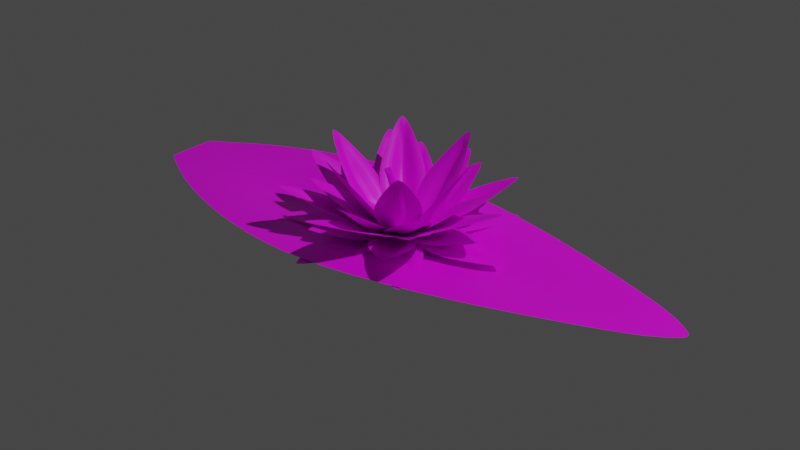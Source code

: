 # Source: lirio.blend  (saved by Blender 3.6.13; exported with 4.5.12 LTS)
import bpy
from mathutils import Matrix  # noqa: F401  (used for matrix-valued properties, if any)

bpy.ops.wm.read_factory_settings(use_empty=True)
scene = bpy.context.scene
scene.name = 'Scene'

# ---- collections
col_collection = bpy.data.collections.new('Collection'); scene.collection.children.link(col_collection)

# ---- images (referenced by path relative to the original .blend; pixels are not part of the script)
import os
ASSET_DIR = os.environ.get("B2B_ASSET_DIR", "")  # directory of the original .blend (textures are referenced by path, not embedded)
HERE = os.path.dirname(os.path.abspath(__file__))  # packed textures are extracted next to this script under _unpacked/

def load_image(name, relpath, width, height, colorspace="sRGB"):
    """Load a texture the original file referenced (path relative to the .blend, or extracted next to this script)."""
    p = next((c for c in (os.path.join(HERE, relpath), os.path.join(ASSET_DIR, relpath)) if relpath and os.path.exists(c)), "")
    if p:
        img = bpy.data.images.load(p, check_existing=True)
        img.name = name
    else:  # same state as the original file: an image datablock whose file is absent (Cycles renders it pink)
        img = bpy.data.images.new(name, width, height)
        img.source = "FILE"
        img.filepath = "//" + (relpath or name)
    img.colorspace_settings.name = colorspace
    return img
img_texturapetalosflorloto_png = load_image('TexturaPetalosFlorLoto.png', 'TexturaPetalosFlorLoto.png', 1024, 1024, 'sRGB')
img_texturapolen_png = load_image('TexturaPolen.png', 'TexturaPolen.png', 1024, 1024, 'sRGB')

# ---- materials (node trees are filled in below, after node groups)
mat_texturapetalos_001 = bpy.data.materials.new('TexturaPetalos.001')
mat_texturapetalos_001.use_transparent_shadow = False
mat_texturapolen = bpy.data.materials.new('TexturaPolen')
mat_texturapolen.use_transparent_shadow = False

# ---- node groups
ng_nodegroup = bpy.data.node_groups.new('NodeGroup', 'GeometryNodeTree')
_s = ng_nodegroup.interface.new_socket(name='Rotation', in_out='OUTPUT', socket_type='NodeSocketVector')
_s.subtype = 'EULER'
_s = ng_nodegroup.interface.new_socket(name='Geometry', in_out='OUTPUT', socket_type='NodeSocketGeometry')
ng_nodegroup.is_modifier = True
# nodes of 'NodeGroup' reference scene objects; filled in after objects exist
ng_geometry_nodes = bpy.data.node_groups.new('Geometry Nodes', 'GeometryNodeTree')
_s = ng_geometry_nodes.interface.new_socket(name='Geometry', in_out='OUTPUT', socket_type='NodeSocketGeometry')
_s = ng_geometry_nodes.interface.new_socket(name='Geometry', in_out='INPUT', socket_type='NodeSocketGeometry')
ng_geometry_nodes.is_modifier = True
_N = ng_geometry_nodes.nodes; _L = ng_geometry_nodes.links
n0 = _N.new('NodeGroupInput'); n0.name = 'Group Input'; n0.location = (-340, 0)
n1 = _N.new('GeometryNodeMeshCircle'); n1.name = 'Mesh Circle'; n1.location = (-59, 38)
n1.inputs[0].default_value = 7
n1.inputs[1].default_value = 0.1
n2 = _N.new('FunctionNodeRotateEuler'); n2.name = 'Rotate Euler'; n2.location = (137, -250)
n2.space = 'LOCAL'
n2.inputs[1].default_value = (-0.003491, 0.0, 0.0)
n3 = _N.new('FunctionNodeRandomValue'); n3.name = 'Random Value'; n3.location = (138, -488)
n3.data_type = 'FLOAT_VECTOR'
n3.inputs[0].default_value = (0.4, 0.28, 0.6)
n3.inputs[1].default_value = (0.4, 0.29, 0.9)
n4 = _N.new('GeometryNodeGroup'); n4.name = 'Group'; n4.location = (-163, -302)
n4.node_tree = ng_nodegroup
n5 = _N.new('GeometryNodeInstanceOnPoints'); n5.name = 'Instance on Points'; n5.location = (411, -35)
n5.hide = True
n6 = _N.new('NodeGroupOutput'); n6.name = 'Group Output'; n6.location = (1026, 395)
n7 = _N.new('FunctionNodeRotateEuler'); n7.name = 'Rotate Euler.001'; n7.location = (-48, 629)
n7.space = 'LOCAL'
n7.inputs[1].default_value = (0.0, -0.1745, 0.0)
n8 = _N.new('FunctionNodeRandomValue'); n8.name = 'Random Value.001'; n8.location = (-47, 391)
n8.data_type = 'FLOAT_VECTOR'
n8.inputs[0].default_value = (0.3, 0.28, 0.4)
n8.inputs[1].default_value = (0.3, 0.29, 0.9)
n9 = _N.new('GeometryNodeGroup'); n9.name = 'Group.001'; n9.location = (-348, 577)
n9.node_tree = ng_nodegroup
n10 = _N.new('GeometryNodeInstanceOnPoints'); n10.name = 'Instance on Points.001'; n10.location = (226, 844)
n10.hide = True
n11 = _N.new('GeometryNodeJoinGeometry'); n11.name = 'Join Geometry'; n11.location = (694, 636)
n12 = _N.new('GeometryNodeMeshCircle'); n12.name = 'Mesh Circle.001'; n12.location = (-244, 917)
n12.inputs[0].default_value = 6
n12.inputs[1].default_value = 0.1
n13 = _N.new('GeometryNodeMeshCircle'); n13.name = 'Mesh Circle.002'; n13.location = (-243, 1731)
n13.inputs[0].default_value = 8
n13.inputs[1].default_value = 0.1
n14 = _N.new('FunctionNodeRotateEuler'); n14.name = 'Rotate Euler.002'; n14.location = (-47, 1444)
n14.space = 'LOCAL'
n14.inputs[1].default_value = (0.0, -0.4503, 0.0)
n15 = _N.new('FunctionNodeRandomValue'); n15.name = 'Random Value.002'; n15.location = (-47, 1205)
n15.data_type = 'FLOAT_VECTOR'
n15.inputs[0].default_value = (0.5, 0.28, 0.4)
n15.inputs[1].default_value = (0.4, 0.29, 1.2)
n16 = _N.new('GeometryNodeGroup'); n16.name = 'Group.002'; n16.location = (-347, 1391)
n16.node_tree = ng_nodegroup
n17 = _N.new('GeometryNodeMeshCircle'); n17.name = 'Mesh Circle.003'; n17.location = (-148, 2583)
n17.inputs[0].default_value = 7
n17.inputs[1].default_value = 0.1
n18 = _N.new('FunctionNodeRotateEuler'); n18.name = 'Rotate Euler.003'; n18.location = (48, 2296)
n18.space = 'LOCAL'
n18.inputs[1].default_value = (0.0, -0.6161, 0.2723)
n19 = _N.new('FunctionNodeRandomValue'); n19.name = 'Random Value.003'; n19.location = (49, 2058)
n19.data_type = 'FLOAT_VECTOR'
n19.inputs[0].default_value = (0.3, 0.28, 0.4)
n19.inputs[1].default_value = (0.35, 0.29, 1.2)
n20 = _N.new('GeometryNodeGroup'); n20.name = 'Group.003'; n20.location = (-252, 2243)
n20.node_tree = ng_nodegroup
n21 = _N.new('GeometryNodeInstanceOnPoints'); n21.name = 'Instance on Points.003'; n21.location = (322, 2511)
n21.hide = True
n22 = _N.new('GeometryNodeMeshCircle'); n22.name = 'Mesh Circle.004'; n22.location = (-86, 3435)
n22.inputs[0].default_value = 6
n22.inputs[1].default_value = 0.1
n23 = _N.new('FunctionNodeRotateEuler'); n23.name = 'Rotate Euler.004'; n23.location = (110, 3147)
n23.space = 'LOCAL'
n23.inputs[1].default_value = (0.0, -0.932, 0.1745)
n24 = _N.new('GeometryNodeGroup'); n24.name = 'Group.004'; n24.location = (-190, 3094)
n24.node_tree = ng_nodegroup
n25 = _N.new('GeometryNodeInstanceOnPoints'); n25.name = 'Instance on Points.002'; n25.location = (227, 1659)
n25.hide = True
n26 = _N.new('GeometryNodeInstanceOnPoints'); n26.name = 'Instance on Points.004'; n26.location = (384, 3362)
n26.hide = True
n27 = _N.new('FunctionNodeRandomValue'); n27.name = 'Random Value.004'; n27.location = (110, 2909)
n27.data_type = 'FLOAT_VECTOR'
n27.inputs[0].default_value = (0.4, 0.28, 0.4)
n27.inputs[1].default_value = (0.4, 0.29, 2.2)
_L.new(n4.outputs[1], n5.inputs[2])
_L.new(n1.outputs[0], n5.inputs[0])
_L.new(n4.outputs[0], n2.inputs[0])
_L.new(n2.outputs[0], n5.inputs[5])
_L.new(n3.outputs[0], n5.inputs[6])
_L.new(n9.outputs[1], n10.inputs[2])
_L.new(n12.outputs[0], n10.inputs[0])
_L.new(n9.outputs[0], n7.inputs[0])
_L.new(n7.outputs[0], n10.inputs[5])
_L.new(n8.outputs[0], n10.inputs[6])
_L.new(n5.outputs[0], n11.inputs[0])
_L.new(n10.outputs[0], n11.inputs[0])
_L.new(n11.outputs[0], n6.inputs[0])
_L.new(n16.outputs[1], n25.inputs[2])
_L.new(n13.outputs[0], n25.inputs[0])
_L.new(n16.outputs[0], n14.inputs[0])
_L.new(n14.outputs[0], n25.inputs[5])
_L.new(n15.outputs[0], n25.inputs[6])
_L.new(n25.outputs[0], n11.inputs[0])
_L.new(n20.outputs[1], n21.inputs[2])
_L.new(n17.outputs[0], n21.inputs[0])
_L.new(n20.outputs[0], n18.inputs[0])
_L.new(n18.outputs[0], n21.inputs[5])
_L.new(n19.outputs[0], n21.inputs[6])
_L.new(n24.outputs[1], n26.inputs[2])
_L.new(n22.outputs[0], n26.inputs[0])
_L.new(n24.outputs[0], n23.inputs[0])
_L.new(n23.outputs[0], n26.inputs[5])
_L.new(n27.outputs[0], n26.inputs[6])
_L.new(n21.outputs[0], n11.inputs[0])
_L.new(n26.outputs[0], n11.inputs[0])
n6.is_active_output = True
ng_geometry_nodes_002 = bpy.data.node_groups.new('Geometry Nodes.002', 'GeometryNodeTree')
_s = ng_geometry_nodes_002.interface.new_socket(name='Geometry', in_out='OUTPUT', socket_type='NodeSocketGeometry')
_s = ng_geometry_nodes_002.interface.new_socket(name='Geometry', in_out='INPUT', socket_type='NodeSocketGeometry')
ng_geometry_nodes_002.is_modifier = True
# nodes of 'Geometry Nodes.002' reference scene objects; filled in after objects exist

# ---- material node trees
mat_texturapetalos_001.use_nodes = True; mat_texturapetalos_001.node_tree.nodes.clear()
_N = mat_texturapetalos_001.node_tree.nodes; _L = mat_texturapetalos_001.node_tree.links
n0 = _N.new('ShaderNodeBsdfPrincipled'); n0.name = 'Principled BSDF'; n0.location = (10, 300)
n0.distribution = 'GGX'
n0.subsurface_method = 'RANDOM_WALK_SKIN'
n0.inputs[3].default_value = 1.45
n0.inputs[27].default_value = (0.0, 0.0, 0.0, 1.0)
n0.inputs[28].default_value = 1.0
n1 = _N.new('ShaderNodeOutputMaterial'); n1.name = 'Material Output'; n1.location = (300, 300)
n2 = _N.new('ShaderNodeTexImage'); n2.name = 'Image Texture'; n2.location = (-280, 280)
n2.image = img_texturapetalosflorloto_png
_L.new(n0.outputs[0], n1.inputs[0])
_L.new(n2.outputs[0], n0.inputs[0])
n1.is_active_output = True
mat_texturapolen.use_nodes = True; mat_texturapolen.node_tree.nodes.clear()
_N = mat_texturapolen.node_tree.nodes; _L = mat_texturapolen.node_tree.links
n0 = _N.new('ShaderNodeBsdfPrincipled'); n0.name = 'Principled BSDF'; n0.location = (10, 300)
n0.distribution = 'GGX'
n0.subsurface_method = 'RANDOM_WALK_SKIN'
n0.inputs[3].default_value = 1.45
n0.inputs[27].default_value = (0.0, 0.0, 0.0, 1.0)
n0.inputs[28].default_value = 1.0
n1 = _N.new('ShaderNodeOutputMaterial'); n1.name = 'Material Output'; n1.location = (300, 300)
n2 = _N.new('ShaderNodeTexImage'); n2.name = 'Image Texture'; n2.location = (-280, 280)
n2.image = img_texturapolen_png
_L.new(n0.outputs[0], n1.inputs[0])
_L.new(n2.outputs[0], n0.inputs[0])
n1.is_active_output = True

# ---- world
world_world = bpy.data.worlds.new('World'); scene.world = world_world
world_world.use_nodes = True; world_world.node_tree.nodes.clear()
_N = world_world.node_tree.nodes; _L = world_world.node_tree.links
n0 = _N.new('ShaderNodeOutputWorld'); n0.name = 'World Output'; n0.location = (300, 300)
n1 = _N.new('ShaderNodeBackground'); n1.name = 'Background'; n1.location = (10, 300)
n1.inputs[0].default_value = (0.05088, 0.05088, 0.05088, 1.0)
_L.new(n1.outputs[0], n0.inputs[0])
n0.is_active_output = True
world_world.color = (0.05088, 0.05088, 0.05088)
world_world.use_sun_shadow = False
world_world.sun_shadow_jitter_overblur = 0.0

# ---- lights
light_light = bpy.data.lights.new('Light', 'POINT')
light_light.transmission_factor = 0.0
light_light.energy = 1000.0
light_light.shadow_soft_size = 0.1
light_light.shadow_maximum_resolution = 0.006
light_light.use_absolute_resolution = True

# ---- meshes
me_plane_001 = bpy.data.meshes.new('Plane.001')
me_plane_001.from_pydata([(0.0, -0.1509, -0.002863), (2.0, -0.01424, 0.0), (0.0, 0.1509, -0.002863), (2.0, 0.01433, 0.0), (0.0, 0.1499, -0.002861), (0.0, 4.437e-06, -0.001255), (0.0, -0.1499, -0.002861), (2.0, -0.01422, 0.0), (2.0, 4.42e-05, 0.0), (2.0, 0.01431, 0.0), (0.05598, -0.2089, -0.005205), (0.1753, -0.3272, -0.001214), (0.3923, -0.4877, 0.0), (0.7477, -0.622, 0.0), (1.069, -0.5792, 0.0), (1.419, -0.4336, 0.0), (1.728, -0.2534, 0.0), (1.914, -0.1304, 0.0), (1.984, -0.04261, 0.0), (1.996, -0.02027, 0.0), (1.996, 0.02036, 0.0), (1.984, 0.04268, 0.0), (1.914, 0.1304, 0.0), (1.728, 0.2534, 0.0), (1.419, 0.4336, 0.0), (1.069, 0.5792, 0.0), (0.7477, 0.622, 0.0), (0.3923, 0.4877, 0.0), (0.1753, 0.3272, -0.001214), (0.05598, 0.2089, -0.005205), (1.994, -0.01715, 0.0), (1.978, -0.0295, 0.0), (1.898, -0.07635, 0.0), (1.71, -0.1365, -0.005311), (1.405, -0.2221, -7.161e-05), (1.04, -0.2985, 0.0), (0.7488, -0.3227, 0.0), (0.4415, -0.2746, 0.0), (0.2251, -0.21, -0.003542), (0.09019, -0.1683, -0.006972), (1.986, 4.295e-05, 0.0), (1.948, 3.598e-05, 0.0), (1.808, 2.454e-05, 0.0), (1.597, -0.01088, -0.02305), (1.287, 8.019e-06, -0.0442), (0.971, 4.437e-06, -0.06549), (0.7331, 4.437e-06, -0.06041), (0.5294, 4.437e-06, -0.06649), (0.3225, 4.437e-06, -0.01256), (0.1485, 4.437e-06, -0.006049), (1.994, 0.01724, 0.0), (1.978, 0.02958, 0.0), (1.898, 0.0764, 0.0), (1.71, 0.1329, -0.004522), (1.405, 0.2221, -7.131e-05), (1.04, 0.2985, 0.0), (0.7488, 0.3227, 0.0), (0.4415, 0.2746, 0.0), (0.2251, 0.21, -0.003542), (0.09019, 0.1683, -0.006972)], [], [(50, 9, 3, 20), (19, 1, 7, 30), (30, 7, 8, 40), (40, 8, 9, 50), (5, 49, 59, 4), (49, 48, 58, 59), (48, 47, 57, 58), (47, 46, 56, 57), (46, 45, 55, 56), (45, 44, 54, 55), (44, 43, 53, 54), (43, 42, 52, 53), (42, 41, 51, 52), (41, 40, 50, 51), (6, 39, 49, 5), (39, 38, 48, 49), (38, 37, 47, 48), (37, 36, 46, 47), (36, 35, 45, 46), (35, 34, 44, 45), (34, 33, 43, 44), (33, 32, 42, 43), (32, 31, 41, 42), (31, 30, 40, 41), (0, 10, 39, 6), (10, 11, 38, 39), (11, 12, 37, 38), (12, 13, 36, 37), (13, 14, 35, 36), (14, 15, 34, 35), (15, 16, 33, 34), (16, 17, 32, 33), (17, 18, 31, 32), (18, 19, 30, 31), (4, 59, 29, 2), (59, 58, 28, 29), (58, 57, 27, 28), (57, 56, 26, 27), (56, 55, 25, 26), (55, 54, 24, 25), (54, 53, 23, 24), (53, 52, 22, 23), (52, 51, 21, 22), (51, 50, 20, 21)])
_uv = me_plane_001.uv_layers.new(name='UVMap')
_uv.uv.foreach_set('vector', [0.246, 0.9066, 0.2451, 0.9975, -0.004866, 0.9951, -0.003977, 0.9042, 0.996, 0.914, 0.9951, 1.005, 0.7451, 1.002, 0.746, 0.9115, 0.746, 0.9115, 0.7451, 1.002, 0.4951, 1.0, 0.496, 0.9091, 0.496, 0.9091, 0.4951, 1.0, 0.2451, 0.9975, 0.246, 0.9066, 0.5049, 2.396e-05, 0.504, 0.09093, 0.254, 0.08848, 0.2549, -0.002421, 0.504, 0.09093, 0.5031, 0.1818, 0.2531, 0.1794, 0.254, 0.08848, 0.5031, 0.1818, 0.5022, 0.2727, 0.2522, 0.2703, 0.2531, 0.1794, 0.5022, 0.2727, 0.5013, 0.3636, 0.2513, 0.3612, 0.2522, 0.2703, 0.5013, 0.3636, 0.5004, 0.4545, 0.2505, 0.4521, 0.2513, 0.3612, 0.5004, 0.4545, 0.4996, 0.5455, 0.2496, 0.543, 0.2505, 0.4521, 0.4996, 0.5455, 0.4987, 0.6364, 0.2487, 0.6339, 0.2496, 0.543, 0.4987, 0.6364, 0.4978, 0.7273, 0.2478, 0.7248, 0.2487, 0.6339, 0.4978, 0.7273, 0.4969, 0.8182, 0.2469, 0.8157, 0.2478, 0.7248, 0.4969, 0.8182, 0.496, 0.9091, 0.246, 0.9066, 0.2469, 0.8157, 0.7549, 0.002469, 0.754, 0.09337, 0.504, 0.09093, 0.5049, 2.396e-05, 0.754, 0.09337, 0.7531, 0.1843, 0.5031, 0.1818, 0.504, 0.09093, 0.7531, 0.1843, 0.7522, 0.2752, 0.5022, 0.2727, 0.5031, 0.1818, 0.7522, 0.2752, 0.7513, 0.3661, 0.5013, 0.3636, 0.5022, 0.2727, 0.7513, 0.3661, 0.7504, 0.457, 0.5004, 0.4545, 0.5013, 0.3636, 0.7504, 0.457, 0.7495, 0.5479, 0.4996, 0.5455, 0.5004, 0.4545, 0.7495, 0.5479, 0.7487, 0.6388, 0.4987, 0.6364, 0.4996, 0.5455, 0.7487, 0.6388, 0.7478, 0.7297, 0.4978, 0.7273, 0.4987, 0.6364, 0.7478, 0.7297, 0.7469, 0.8206, 0.4969, 0.8182, 0.4978, 0.7273, 0.7469, 0.8206, 0.746, 0.9115, 0.496, 0.9091, 0.4969, 0.8182, 1.005, 0.004914, 1.004, 0.09582, 0.754, 0.09337, 0.7549, 0.002469, 1.004, 0.09582, 1.003, 0.1867, 0.7531, 0.1843, 0.754, 0.09337, 1.003, 0.1867, 1.002, 0.2776, 0.7522, 0.2752, 0.7531, 0.1843, 1.002, 0.2776, 1.001, 0.3685, 0.7513, 0.3661, 0.7522, 0.2752, 1.001, 0.3685, 1.0, 0.4594, 0.7504, 0.457, 0.7513, 0.3661, 1.0, 0.4594, 0.9995, 0.5503, 0.7495, 0.5479, 0.7504, 0.457, 0.9995, 0.5503, 0.9986, 0.6412, 0.7487, 0.6388, 0.7495, 0.5479, 0.9986, 0.6412, 0.9978, 0.7322, 0.7478, 0.7297, 0.7487, 0.6388, 0.9978, 0.7322, 0.9969, 0.8231, 0.7469, 0.8206, 0.7478, 0.7297, 0.9969, 0.8231, 0.996, 0.914, 0.746, 0.9115, 0.7469, 0.8206, 0.2549, -0.002421, 0.254, 0.08848, 0.004025, 0.08604, 0.004914, -0.004866, 0.254, 0.08848, 0.2531, 0.1794, 0.003136, 0.1769, 0.004025, 0.08604, 0.2531, 0.1794, 0.2522, 0.2703, 0.002247, 0.2678, 0.003136, 0.1769, 0.2522, 0.2703, 0.2513, 0.3612, 0.001358, 0.3588, 0.002247, 0.2678, 0.2513, 0.3612, 0.2505, 0.4521, 0.0004685, 0.4497, 0.001358, 0.3588, 0.2505, 0.4521, 0.2496, 0.543, -0.0004206, 0.5406, 0.0004685, 0.4497, 0.2496, 0.543, 0.2487, 0.6339, -0.00131, 0.6315, -0.0004206, 0.5406, 0.2487, 0.6339, 0.2478, 0.7248, -0.002199, 0.7224, -0.00131, 0.6315, 0.2478, 0.7248, 0.2469, 0.8157, -0.003088, 0.8133, -0.002199, 0.7224, 0.2469, 0.8157, 0.246, 0.9066, -0.003977, 0.9042, -0.003088, 0.8133])
_ca = me_plane_001.color_attributes.new('Attribute', 'BYTE_COLOR', 'CORNER')
_ca.data.foreach_set('color', [1.0, 1.0, 1.0, 1.0, 1.0, 1.0, 1.0, 1.0, 1.0, 1.0, 1.0, 1.0, 1.0, 1.0, 1.0, 1.0, 1.0, 1.0, 1.0, 1.0, 1.0, 1.0, 1.0, 1.0, 1.0, 1.0, 1.0, 1.0, 1.0, 1.0, 1.0, 1.0, 1.0, 1.0, 1.0, 1.0, 1.0, 1.0, 1.0, 1.0, 1.0, 1.0, 1.0, 1.0, 1.0, 1.0, 1.0, 1.0, 1.0, 1.0, 1.0, 1.0, 1.0, 1.0, 1.0, 1.0, 1.0, 1.0, 1.0, 1.0, 1.0, 1.0, 1.0, 1.0, 1.0, 0.03955, 0.07819, 1.0, 1.0, 0.03955, 0.07819, 1.0, 1.0, 0.03955, 0.07819, 1.0, 1.0, 0.03955, 0.07819, 1.0, 1.0, 0.03955, 0.07819, 1.0, 1.0, 0.03955, 0.07819, 1.0, 1.0, 0.03955, 0.07819, 1.0, 1.0, 0.03955, 0.07819, 1.0, 1.0, 0.03955, 0.07819, 1.0, 1.0, 0.03955, 0.07819, 1.0, 1.0, 0.03955, 0.07819, 1.0, 1.0, 0.03955, 0.07819, 1.0, 1.0, 0.03955, 0.07819, 1.0, 1.0, 0.03955, 0.08022, 1.0, 1.0, 0.04092, 0.08866, 1.0, 1.0, 0.03955, 0.07819, 1.0, 1.0, 0.03955, 0.08022, 1.0, 1.0, 0.05286, 0.2016, 1.0, 1.0, 0.06301, 0.2918, 1.0, 1.0, 0.04092, 0.08866, 1.0, 1.0, 0.05286, 0.2016, 1.0, 1.0, 0.07036, 0.3712, 1.0, 1.0, 0.3278, 0.5647, 1.0, 1.0, 0.06301, 0.2918, 1.0, 1.0, 0.07036, 0.3712, 1.0, 1.0, 1.0, 1.0, 1.0, 1.0, 1.0, 1.0, 1.0, 1.0, 0.3278, 0.5647, 1.0, 1.0, 1.0, 1.0, 1.0, 1.0, 1.0, 1.0, 1.0, 1.0, 1.0, 1.0, 1.0, 1.0, 1.0, 1.0, 1.0, 1.0, 1.0, 1.0, 1.0, 1.0, 1.0, 1.0, 1.0, 1.0, 1.0, 1.0, 1.0, 1.0, 1.0, 1.0, 1.0, 1.0, 1.0, 1.0, 1.0, 1.0, 1.0, 1.0, 1.0, 1.0, 1.0, 1.0, 1.0, 1.0, 1.0, 1.0, 1.0, 1.0, 0.03955, 0.07819, 1.0, 1.0, 0.03955, 0.07819, 1.0, 1.0, 0.03955, 0.07819, 1.0, 1.0, 0.03955, 0.07819, 1.0, 1.0, 0.03955, 0.07819, 1.0, 1.0, 0.03955, 0.07819, 1.0, 1.0, 0.03955, 0.07819, 1.0, 1.0, 0.03955, 0.07819, 1.0, 1.0, 0.03955, 0.07819, 1.0, 1.0, 0.03955, 0.07819, 1.0, 1.0, 0.03955, 0.07819, 1.0, 1.0, 0.03955, 0.07819, 1.0, 1.0, 0.03955, 0.07819, 1.0, 1.0, 0.05613, 0.1812, 1.0, 1.0, 0.03955, 0.08022, 1.0, 1.0, 0.03955, 0.07819, 1.0, 1.0, 0.05613, 0.1812, 1.0, 1.0, 0.07036, 0.3712, 1.0, 1.0, 0.05286, 0.2016, 1.0, 1.0, 0.03955, 0.08022, 1.0, 1.0, 0.07036, 0.3712, 1.0, 1.0, 0.07227, 0.3712, 1.0, 1.0, 0.07036, 0.3712, 1.0, 1.0, 0.05286, 0.2016, 1.0, 1.0, 0.07227, 0.3712, 1.0, 1.0, 1.0, 1.0, 1.0, 1.0, 1.0, 1.0, 1.0, 1.0, 0.07036, 0.3712, 1.0, 1.0, 1.0, 1.0, 1.0, 1.0, 1.0, 1.0, 1.0, 1.0, 1.0, 1.0, 1.0, 1.0, 1.0, 1.0, 1.0, 1.0, 1.0, 1.0, 1.0, 1.0, 1.0, 1.0, 1.0, 1.0, 1.0, 1.0, 1.0, 1.0, 1.0, 1.0, 1.0, 1.0, 1.0, 1.0, 1.0, 1.0, 1.0, 1.0, 1.0, 1.0, 1.0, 1.0, 1.0, 1.0, 1.0, 1.0, 1.0, 1.0, 0.03955, 0.07819, 1.0, 1.0, 0.03955, 0.07819, 1.0, 1.0, 0.03955, 0.07819, 1.0, 1.0, 0.03955, 0.07819, 1.0, 1.0, 0.03955, 0.07819, 1.0, 1.0, 0.03955, 0.07819, 1.0, 1.0, 0.03955, 0.07819, 1.0, 1.0, 0.03955, 0.07819, 1.0, 1.0, 0.03955, 0.07819, 1.0, 1.0, 0.04092, 0.08438, 1.0, 1.0, 0.03955, 0.07819, 1.0, 1.0, 0.03955, 0.07819, 1.0, 1.0, 0.04092, 0.08438, 1.0, 1.0, 0.06848, 0.2705, 1.0, 1.0, 0.05613, 0.1812, 1.0, 1.0, 0.03955, 0.07819, 1.0, 1.0, 0.06848, 0.2705, 1.0, 1.0, 0.09759, 0.3968, 1.0, 1.0, 0.07036, 0.3712, 1.0, 1.0, 0.05613, 0.1812, 1.0, 1.0, 0.09759, 0.3968, 1.0, 1.0, 0.8388, 0.8963, 1.0, 1.0, 0.07227, 0.3712, 1.0, 1.0, 0.07036, 0.3712, 1.0, 1.0, 0.8388, 0.8963, 1.0, 1.0, 1.0, 1.0, 1.0, 1.0, 1.0, 1.0, 1.0, 1.0, 0.07227, 0.3712, 1.0, 1.0, 1.0, 1.0, 1.0, 1.0, 1.0, 1.0, 1.0, 1.0, 1.0, 1.0, 1.0, 1.0, 1.0, 1.0, 1.0, 1.0, 1.0, 1.0, 1.0, 1.0, 1.0, 1.0, 1.0, 1.0, 1.0, 1.0, 1.0, 1.0, 1.0, 1.0, 1.0, 1.0, 1.0, 1.0, 1.0, 1.0, 1.0, 1.0, 1.0, 1.0, 1.0, 1.0, 1.0, 1.0, 1.0, 1.0, 1.0, 1.0, 0.03955, 0.07819, 1.0, 1.0, 0.03955, 0.07819, 1.0, 1.0, 0.03955, 0.07819, 1.0, 1.0, 0.03955, 0.07819, 1.0, 1.0, 0.03955, 0.07819, 1.0, 1.0, 0.03955, 0.07819, 1.0, 1.0, 0.03955, 0.07819, 1.0, 1.0, 0.03955, 0.07819, 1.0, 1.0, 0.03955, 0.07819, 1.0, 1.0, 0.03955, 0.07819, 1.0, 1.0, 0.04092, 0.08228, 1.0, 1.0, 0.03955, 0.07819, 1.0, 1.0, 0.03955, 0.07819, 1.0, 1.0, 0.04092, 0.08866, 1.0, 1.0, 0.06125, 0.2542, 1.0, 1.0, 0.04092, 0.08228, 1.0, 1.0, 0.04092, 0.08866, 1.0, 1.0, 0.06301, 0.2918, 1.0, 1.0, 0.07227, 0.3712, 1.0, 1.0, 0.06125, 0.2542, 1.0, 1.0, 0.06301, 0.2918, 1.0, 1.0, 0.3278, 0.5647, 1.0, 1.0, 0.07619, 0.3763, 1.0, 1.0, 0.07227, 0.3712, 1.0, 1.0, 0.3278, 0.5647, 1.0, 1.0, 1.0, 1.0, 1.0, 1.0, 1.0, 1.0, 1.0, 1.0, 0.07619, 0.3763, 1.0, 1.0, 1.0, 1.0, 1.0, 1.0, 1.0, 1.0, 1.0, 1.0, 1.0, 1.0, 1.0, 1.0, 1.0, 1.0, 1.0, 1.0, 1.0, 1.0, 1.0, 1.0, 1.0, 1.0, 1.0, 1.0, 1.0, 1.0, 1.0, 1.0, 1.0, 1.0, 1.0, 1.0, 1.0, 1.0, 1.0, 1.0, 1.0, 1.0, 1.0, 1.0, 1.0, 1.0, 1.0, 1.0, 1.0, 1.0, 1.0])
me_plane_001.materials.append(mat_texturapetalos_001)
me_plane_001.update()
me_plane_002 = bpy.data.meshes.new('Plane.002')
me_plane_002.from_pydata([(-1.0, -1.0, 0.0), (1.0, -1.0, 0.0), (-1.0, 1.0, 0.0), (1.0, 1.0, 0.0)], [], [(0, 1, 3, 2)])
_uv = me_plane_002.uv_layers.new(name='UVMap')
_uv.uv.foreach_set('vector', [0.0, 0.0, 1.0, 0.0, 1.0, 1.0, 0.0, 1.0])
me_plane_002.update()
me_cube_004 = bpy.data.meshes.new('Cube.004')
me_cube_004.from_pydata([(-0.003153, -0.00399, 0.0), (-0.0008352, -0.04049, 0.2405), (-0.003153, 0.00261, 0.0), (-0.0008352, -0.03389, 0.2405), (0.003153, -0.00399, 0.0), (0.0008352, -0.04049, 0.2405), (0.003153, 0.00261, 0.0), (0.0008352, -0.03389, 0.2405), (-0.003153, -0.00399, 0.0), (-0.003153, 0.00261, 0.0), (0.003153, 0.00261, 0.0), (0.003153, -0.00399, 0.0), (-0.003153, -0.004694, 0.1173), (-0.003153, 0.002047, 0.1173), (0.003153, 0.002047, 0.1173), (0.003153, -0.004694, 0.1173), (-0.003153, 0.002282, 0.1066), (-0.003153, 0.002462, 0.09598), (-0.003153, 0.002576, 0.08532), (-0.003153, 0.00261, 0.07465), (-0.003153, 0.00261, 0.06399), (-0.003153, 0.00261, 0.05332), (-0.003153, 0.00261, 0.04266), (-0.003153, 0.00261, 0.03199), (-0.003153, 0.00261, 0.02133), (-0.003153, 0.00261, 0.01066), (0.003153, 0.002282, 0.1066), (0.003153, 0.002462, 0.09598), (0.003153, 0.002576, 0.08532), (0.003153, 0.00261, 0.07465), (0.003153, 0.00261, 0.06399), (0.003153, 0.00261, 0.05332), (0.003153, 0.00261, 0.04266), (0.003153, 0.00261, 0.03199), (0.003153, 0.00261, 0.02133), (0.003153, 0.00261, 0.01066), (0.003153, -0.004425, 0.1066), (0.003153, -0.004211, 0.09598), (0.003153, -0.004062, 0.08532), (0.003153, -0.003993, 0.07465), (0.003153, -0.00399, 0.06399), (0.003153, -0.00399, 0.05332), (0.003153, -0.00399, 0.04266), (0.003153, -0.00399, 0.03199), (0.003153, -0.00399, 0.02133), (0.003153, -0.00399, 0.01066), (-0.003153, -0.00399, 0.01066), (-0.003153, -0.00399, 0.02133), (-0.003153, -0.00399, 0.03199), (-0.003153, -0.00399, 0.04266), (-0.003153, -0.00399, 0.05332), (-0.003153, -0.00399, 0.06399), (-0.003153, -0.003993, 0.07465), (-0.003153, -0.004062, 0.08532), (-0.003153, -0.004211, 0.09598), (-0.003153, -0.004425, 0.1066), (-0.003153, -0.005003, 0.128), (-0.003153, -0.005648, 0.1386), (-0.003153, -0.007049, 0.1493), (-0.003153, -0.009032, 0.16), (-0.003153, -0.01165, 0.1706), (-0.003153, -0.01489, 0.1813), (-0.003153, -0.01882, 0.192), (-0.003153, -0.02373, 0.2031), (-0.003153, -0.02886, 0.216), (-0.002404, -0.03444, 0.229), (-0.002404, -0.02744, 0.2281), (-0.003153, -0.02053, 0.2143), (-0.003153, -0.0154, 0.2026), (-0.003153, -0.01111, 0.192), (-0.003153, -0.007507, 0.1813), (-0.003153, -0.004527, 0.1706), (-0.003153, -0.002077, 0.16), (-0.003153, -0.0001546, 0.1493), (-0.003153, 0.001186, 0.1386), (-0.003153, 0.001772, 0.128), (0.002404, -0.02744, 0.2281), (0.003153, -0.02053, 0.2143), (0.003153, -0.0154, 0.2026), (0.003153, -0.01111, 0.192), (0.003153, -0.007507, 0.1813), (0.003153, -0.004527, 0.1706), (0.003153, -0.002077, 0.16), (0.003153, -0.0001546, 0.1493), (0.003153, 0.001186, 0.1386), (0.003153, 0.001772, 0.128), (0.002404, -0.03444, 0.229), (0.003153, -0.02886, 0.216), (0.003153, -0.02373, 0.2031), (0.003153, -0.01882, 0.192), (0.003153, -0.01489, 0.1813), (0.003153, -0.01165, 0.1706), (0.003153, -0.009032, 0.16), (0.003153, -0.007049, 0.1493), (0.003153, -0.005648, 0.1386), (0.003153, -0.005003, 0.128), (0.0, 0.006601, 0.0), (0.0, -0.0255, 0.2389), (0.0, -5.821e-11, 0.0), (0.0, -0.03531, 0.2405), (0.0, -5.821e-11, 0.0), (0.0, 0.006601, 0.0), (0.0, -0.0006222, 0.1173), (0.0, 0.006126, 0.1173), (0.0, 0.006601, 0.01066), (0.0, 0.006601, 0.02133), (0.0, 0.006601, 0.03199), (0.0, 0.006601, 0.04266), (0.0, 0.006601, 0.05332), (0.0, 0.006601, 0.06399), (0.0, 0.006601, 0.07465), (0.0, 0.006584, 0.08532), (0.0, 0.006494, 0.09598), (0.0, 0.006337, 0.1066), (0.0, -5.821e-11, 0.01066), (0.0, -5.821e-11, 0.02133), (0.0, -5.821e-11, 0.03199), (0.0, -5.821e-11, 0.04266), (0.0, -5.821e-11, 0.05332), (0.0, -5.821e-11, 0.06399), (0.0, -1.166e-07, 0.07465), (0.0, -4.901e-05, 0.08532), (0.0, -0.0001777, 0.09598), (0.0, -0.0003731, 0.1066), (0.0, -0.0009122, 0.128), (0.0, -0.00154, 0.1386), (0.0, -0.002926, 0.1493), (0.0, -0.004892, 0.16), (0.0, -0.007443, 0.1706), (0.0, -0.01055, 0.1813), (0.0, -0.01437, 0.192), (0.0, -0.01906, 0.2027), (0.0, -0.02442, 0.2152), (0.0, -0.03052, 0.2288), (0.0, 0.005873, 0.128), (0.0, 0.005364, 0.1386), (0.0, 0.004114, 0.1493), (0.0, 0.00228, 0.16), (0.0, -7.685e-06, 0.1706), (0.0, -0.002807, 0.1813), (0.0, -0.006024, 0.192), (0.0, -0.009675, 0.2026), (0.0, -0.01409, 0.2133), (0.0, -0.02019, 0.2259)], [], [(65, 1, 3, 66), (143, 97, 7, 76), (76, 7, 5, 86), (133, 99, 1, 65), (96, 6, 4, 98), (97, 3, 1, 99), (98, 100, 8, 0), (6, 10, 11, 4), (96, 101, 10, 6), (0, 8, 9, 2), (123, 102, 12, 55), (26, 14, 15, 36), (113, 103, 14, 26), (55, 12, 13, 16), (8, 46, 25, 9), (46, 47, 24, 25), (47, 48, 23, 24), (48, 49, 22, 23), (49, 50, 21, 22), (50, 51, 20, 21), (51, 52, 19, 20), (52, 53, 18, 19), (53, 54, 17, 18), (54, 55, 16, 17), (101, 104, 35, 10), (104, 105, 34, 35), (105, 106, 33, 34), (106, 107, 32, 33), (107, 108, 31, 32), (108, 109, 30, 31), (109, 110, 29, 30), (110, 111, 28, 29), (111, 112, 27, 28), (112, 113, 26, 27), (10, 35, 45, 11), (35, 34, 44, 45), (34, 33, 43, 44), (33, 32, 42, 43), (32, 31, 41, 42), (31, 30, 40, 41), (30, 29, 39, 40), (29, 28, 38, 39), (28, 27, 37, 38), (27, 26, 36, 37), (100, 114, 46, 8), (114, 115, 47, 46), (115, 116, 48, 47), (116, 117, 49, 48), (117, 118, 50, 49), (118, 119, 51, 50), (119, 120, 52, 51), (120, 121, 53, 52), (121, 122, 54, 53), (122, 123, 55, 54), (102, 124, 56, 12), (124, 125, 57, 56), (125, 126, 58, 57), (126, 127, 59, 58), (127, 128, 60, 59), (128, 129, 61, 60), (129, 130, 62, 61), (130, 131, 63, 62), (131, 132, 64, 63), (132, 133, 65, 64), (14, 85, 95, 15), (85, 84, 94, 95), (84, 83, 93, 94), (83, 82, 92, 93), (82, 81, 91, 92), (81, 80, 90, 91), (80, 79, 89, 90), (79, 78, 88, 89), (78, 77, 87, 88), (77, 76, 86, 87), (103, 134, 85, 14), (134, 135, 84, 85), (135, 136, 83, 84), (136, 137, 82, 83), (137, 138, 81, 82), (138, 139, 80, 81), (139, 140, 79, 80), (140, 141, 78, 79), (141, 142, 77, 78), (142, 143, 76, 77), (12, 56, 75, 13), (56, 57, 74, 75), (57, 58, 73, 74), (58, 59, 72, 73), (59, 60, 71, 72), (60, 61, 70, 71), (61, 62, 69, 70), (62, 63, 68, 69), (63, 64, 67, 68), (64, 65, 66, 67), (67, 66, 143, 142), (68, 67, 142, 141), (69, 68, 141, 140), (70, 69, 140, 139), (71, 70, 139, 138), (72, 71, 138, 137), (73, 72, 137, 136), (74, 73, 136, 135), (75, 74, 135, 134), (13, 75, 134, 103), (87, 86, 133, 132), (88, 87, 132, 131), (89, 88, 131, 130), (90, 89, 130, 129), (91, 90, 129, 128), (92, 91, 128, 127), (93, 92, 127, 126), (94, 93, 126, 125), (95, 94, 125, 124), (15, 95, 124, 102), (37, 36, 123, 122), (38, 37, 122, 121), (39, 38, 121, 120), (40, 39, 120, 119), (41, 40, 119, 118), (42, 41, 118, 117), (43, 42, 117, 116), (44, 43, 116, 115), (45, 44, 115, 114), (11, 45, 114, 100), (17, 16, 113, 112), (18, 17, 112, 111), (19, 18, 111, 110), (20, 19, 110, 109), (21, 20, 109, 108), (22, 21, 108, 107), (23, 22, 107, 106), (24, 23, 106, 105), (25, 24, 105, 104), (9, 25, 104, 101), (16, 13, 103, 113), (36, 15, 102, 123), (2, 9, 101, 96), (4, 11, 100, 98), (7, 97, 99, 5), (2, 96, 98, 0), (86, 5, 99, 133), (66, 3, 97, 143)])
_uv = me_cube_004.uv_layers.new(name='UVMap')
_uv.uv.foreach_set('vector', [0.3253, 0.9944, 0.3142, 0.9944, 0.315, 0.7509, 0.3261, 0.751, 0.3265, 0.6293, 0.3154, 0.6292, 0.3158, 0.5075, 0.3269, 0.5076, 0.3269, 0.5076, 0.3158, 0.5075, 0.3166, 0.2641, 0.3276, 0.2642, 0.328, 0.1425, 0.317, 0.1424, 0.3174, 0.02072, 0.3284, 0.02076, 0.6809, 0.5087, 0.5592, 0.5083, 0.56, 0.2649, 0.6817, 0.2653, 0.1941, 0.5071, 0.07239, 0.5068, 0.07317, 0.2633, 0.1949, 0.2637, 0.5604, 0.1432, 0.5604, 0.1432, 0.5608, 0.0215, 0.5608, 0.0215, 0.5592, 0.5083, 0.5592, 0.5083, 0.56, 0.2649, 0.56, 0.2649, 0.5588, 0.63, 0.5588, 0.63, 0.5592, 0.5083, 0.5592, 0.5083, 0.5576, 0.9951, 0.5576, 0.9951, 0.5584, 0.7517, 0.5584, 0.7517, 0.4497, 0.1429, 0.4387, 0.1428, 0.4391, 0.02111, 0.4501, 0.02115, 0.4486, 0.508, 0.4375, 0.5079, 0.4383, 0.2645, 0.4493, 0.2646, 0.4482, 0.6297, 0.4371, 0.6296, 0.4375, 0.5079, 0.4486, 0.508, 0.447, 0.9948, 0.4359, 0.9947, 0.4367, 0.7513, 0.4478, 0.7514, 0.5576, 0.9951, 0.5466, 0.9951, 0.5474, 0.7517, 0.5584, 0.7517, 0.5466, 0.9951, 0.5355, 0.9951, 0.5363, 0.7517, 0.5474, 0.7517, 0.5355, 0.9951, 0.5244, 0.995, 0.5252, 0.7516, 0.5363, 0.7517, 0.5244, 0.995, 0.5134, 0.995, 0.5142, 0.7516, 0.5252, 0.7516, 0.5134, 0.995, 0.5023, 0.995, 0.5031, 0.7516, 0.5142, 0.7516, 0.5023, 0.995, 0.4913, 0.9949, 0.492, 0.7515, 0.5031, 0.7516, 0.4913, 0.9949, 0.4802, 0.9949, 0.481, 0.7515, 0.492, 0.7515, 0.4802, 0.9949, 0.4691, 0.9949, 0.4699, 0.7514, 0.481, 0.7515, 0.4691, 0.9949, 0.4581, 0.9948, 0.4588, 0.7514, 0.4699, 0.7514, 0.4581, 0.9948, 0.447, 0.9948, 0.4478, 0.7514, 0.4588, 0.7514, 0.5588, 0.63, 0.5477, 0.63, 0.5481, 0.5083, 0.5592, 0.5083, 0.5477, 0.63, 0.5367, 0.63, 0.5371, 0.5082, 0.5481, 0.5083, 0.5367, 0.63, 0.5256, 0.6299, 0.526, 0.5082, 0.5371, 0.5082, 0.5256, 0.6299, 0.5146, 0.6299, 0.5149, 0.5082, 0.526, 0.5082, 0.5146, 0.6299, 0.5035, 0.6298, 0.5039, 0.5081, 0.5149, 0.5082, 0.5035, 0.6298, 0.4924, 0.6298, 0.4928, 0.5081, 0.5039, 0.5081, 0.4924, 0.6298, 0.4814, 0.6298, 0.4818, 0.5081, 0.4928, 0.5081, 0.4814, 0.6298, 0.4703, 0.6297, 0.4707, 0.508, 0.4818, 0.5081, 0.4703, 0.6297, 0.4592, 0.6297, 0.4596, 0.508, 0.4707, 0.508, 0.4592, 0.6297, 0.4482, 0.6297, 0.4486, 0.508, 0.4596, 0.508, 0.5592, 0.5083, 0.5481, 0.5083, 0.5489, 0.2649, 0.56, 0.2649, 0.5481, 0.5083, 0.5371, 0.5082, 0.5379, 0.2648, 0.5489, 0.2649, 0.5371, 0.5082, 0.526, 0.5082, 0.5268, 0.2648, 0.5379, 0.2648, 0.526, 0.5082, 0.5149, 0.5082, 0.5157, 0.2648, 0.5268, 0.2648, 0.5149, 0.5082, 0.5039, 0.5081, 0.5047, 0.2647, 0.5157, 0.2648, 0.5039, 0.5081, 0.4928, 0.5081, 0.4936, 0.2647, 0.5047, 0.2647, 0.4928, 0.5081, 0.4818, 0.5081, 0.4825, 0.2647, 0.4936, 0.2647, 0.4818, 0.5081, 0.4707, 0.508, 0.4715, 0.2646, 0.4825, 0.2647, 0.4707, 0.508, 0.4596, 0.508, 0.4604, 0.2646, 0.4715, 0.2646, 0.4596, 0.508, 0.4486, 0.508, 0.4493, 0.2646, 0.4604, 0.2646, 0.5604, 0.1432, 0.5493, 0.1432, 0.5497, 0.02147, 0.5608, 0.0215, 0.5493, 0.1432, 0.5382, 0.1431, 0.5386, 0.02143, 0.5497, 0.02147, 0.5382, 0.1431, 0.5272, 0.1431, 0.5276, 0.0214, 0.5386, 0.02143, 0.5272, 0.1431, 0.5161, 0.1431, 0.5165, 0.02136, 0.5276, 0.0214, 0.5161, 0.1431, 0.5051, 0.143, 0.5054, 0.02133, 0.5165, 0.02136, 0.5051, 0.143, 0.494, 0.143, 0.4944, 0.02129, 0.5054, 0.02133, 0.494, 0.143, 0.4829, 0.143, 0.4833, 0.02125, 0.4944, 0.02129, 0.4829, 0.143, 0.4719, 0.1429, 0.4723, 0.02122, 0.4833, 0.02125, 0.4719, 0.1429, 0.4608, 0.1429, 0.4612, 0.02118, 0.4723, 0.02122, 0.4608, 0.1429, 0.4497, 0.1429, 0.4501, 0.02115, 0.4612, 0.02118, 0.4387, 0.1428, 0.4276, 0.1428, 0.428, 0.02108, 0.4391, 0.02111, 0.4276, 0.1428, 0.4165, 0.1427, 0.4169, 0.02104, 0.428, 0.02108, 0.4165, 0.1427, 0.4055, 0.1427, 0.4059, 0.021, 0.4169, 0.02104, 0.4055, 0.1427, 0.3944, 0.1427, 0.3948, 0.02097, 0.4059, 0.021, 0.3944, 0.1427, 0.3834, 0.1426, 0.3837, 0.02093, 0.3948, 0.02097, 0.3834, 0.1426, 0.3723, 0.1426, 0.3727, 0.0209, 0.3837, 0.02093, 0.3723, 0.1426, 0.3612, 0.1426, 0.3616, 0.02086, 0.3727, 0.0209, 0.3612, 0.1426, 0.3502, 0.1425, 0.3506, 0.02083, 0.3616, 0.02086, 0.3502, 0.1425, 0.3391, 0.1425, 0.3395, 0.02079, 0.3506, 0.02083, 0.3391, 0.1425, 0.328, 0.1425, 0.3284, 0.02076, 0.3395, 0.02079, 0.4375, 0.5079, 0.4264, 0.5079, 0.4272, 0.2645, 0.4383, 0.2645, 0.4264, 0.5079, 0.4154, 0.5079, 0.4162, 0.2644, 0.4272, 0.2645, 0.4154, 0.5079, 0.4043, 0.5078, 0.4051, 0.2644, 0.4162, 0.2644, 0.4043, 0.5078, 0.3932, 0.5078, 0.394, 0.2644, 0.4051, 0.2644, 0.3932, 0.5078, 0.3822, 0.5078, 0.383, 0.2643, 0.394, 0.2644, 0.3822, 0.5078, 0.3711, 0.5077, 0.3719, 0.2643, 0.383, 0.2643, 0.3711, 0.5077, 0.36, 0.5077, 0.3608, 0.2643, 0.3719, 0.2643, 0.36, 0.5077, 0.349, 0.5076, 0.3498, 0.2642, 0.3608, 0.2643, 0.349, 0.5076, 0.3379, 0.5076, 0.3387, 0.2642, 0.3498, 0.2642, 0.3379, 0.5076, 0.3269, 0.5076, 0.3276, 0.2642, 0.3387, 0.2642, 0.4371, 0.6296, 0.426, 0.6296, 0.4264, 0.5079, 0.4375, 0.5079, 0.426, 0.6296, 0.415, 0.6296, 0.4154, 0.5079, 0.4264, 0.5079, 0.415, 0.6296, 0.4039, 0.6295, 0.4043, 0.5078, 0.4154, 0.5079, 0.4039, 0.6295, 0.3929, 0.6295, 0.3932, 0.5078, 0.4043, 0.5078, 0.3929, 0.6295, 0.3818, 0.6295, 0.3822, 0.5078, 0.3932, 0.5078, 0.3818, 0.6295, 0.3707, 0.6294, 0.3711, 0.5077, 0.3822, 0.5078, 0.3707, 0.6294, 0.3597, 0.6294, 0.36, 0.5077, 0.3711, 0.5077, 0.3597, 0.6294, 0.3486, 0.6293, 0.349, 0.5076, 0.36, 0.5077, 0.3486, 0.6293, 0.3375, 0.6293, 0.3379, 0.5076, 0.349, 0.5076, 0.3375, 0.6293, 0.3265, 0.6293, 0.3269, 0.5076, 0.3379, 0.5076, 0.4359, 0.9947, 0.4249, 0.9947, 0.4257, 0.7513, 0.4367, 0.7513, 0.4249, 0.9947, 0.4138, 0.9947, 0.4146, 0.7513, 0.4257, 0.7513, 0.4138, 0.9947, 0.4027, 0.9946, 0.4035, 0.7512, 0.4146, 0.7513, 0.4027, 0.9946, 0.3917, 0.9946, 0.3925, 0.7512, 0.4035, 0.7512, 0.3917, 0.9946, 0.3806, 0.9946, 0.3814, 0.7512, 0.3925, 0.7512, 0.3806, 0.9946, 0.3695, 0.9945, 0.3703, 0.7511, 0.3814, 0.7512, 0.3695, 0.9945, 0.3585, 0.9945, 0.3593, 0.7511, 0.3703, 0.7511, 0.3585, 0.9945, 0.3474, 0.9945, 0.3482, 0.7511, 0.3593, 0.7511, 0.3474, 0.9945, 0.3364, 0.9944, 0.3371, 0.751, 0.3482, 0.7511, 0.3364, 0.9944, 0.3253, 0.9944, 0.3261, 0.751, 0.3371, 0.751, 0.3371, 0.751, 0.3261, 0.751, 0.3265, 0.6293, 0.3375, 0.6293, 0.3482, 0.7511, 0.3371, 0.751, 0.3375, 0.6293, 0.3486, 0.6293, 0.3593, 0.7511, 0.3482, 0.7511, 0.3486, 0.6293, 0.3597, 0.6294, 0.3703, 0.7511, 0.3593, 0.7511, 0.3597, 0.6294, 0.3707, 0.6294, 0.3814, 0.7512, 0.3703, 0.7511, 0.3707, 0.6294, 0.3818, 0.6295, 0.3925, 0.7512, 0.3814, 0.7512, 0.3818, 0.6295, 0.3929, 0.6295, 0.4035, 0.7512, 0.3925, 0.7512, 0.3929, 0.6295, 0.4039, 0.6295, 0.4146, 0.7513, 0.4035, 0.7512, 0.4039, 0.6295, 0.415, 0.6296, 0.4257, 0.7513, 0.4146, 0.7513, 0.415, 0.6296, 0.426, 0.6296, 0.4367, 0.7513, 0.4257, 0.7513, 0.426, 0.6296, 0.4371, 0.6296, 0.3387, 0.2642, 0.3276, 0.2642, 0.328, 0.1425, 0.3391, 0.1425, 0.3498, 0.2642, 0.3387, 0.2642, 0.3391, 0.1425, 0.3502, 0.1425, 0.3608, 0.2643, 0.3498, 0.2642, 0.3502, 0.1425, 0.3612, 0.1426, 0.3719, 0.2643, 0.3608, 0.2643, 0.3612, 0.1426, 0.3723, 0.1426, 0.383, 0.2643, 0.3719, 0.2643, 0.3723, 0.1426, 0.3834, 0.1426, 0.394, 0.2644, 0.383, 0.2643, 0.3834, 0.1426, 0.3944, 0.1427, 0.4051, 0.2644, 0.394, 0.2644, 0.3944, 0.1427, 0.4055, 0.1427, 0.4162, 0.2644, 0.4051, 0.2644, 0.4055, 0.1427, 0.4165, 0.1427, 0.4272, 0.2645, 0.4162, 0.2644, 0.4165, 0.1427, 0.4276, 0.1428, 0.4383, 0.2645, 0.4272, 0.2645, 0.4276, 0.1428, 0.4387, 0.1428, 0.4604, 0.2646, 0.4493, 0.2646, 0.4497, 0.1429, 0.4608, 0.1429, 0.4715, 0.2646, 0.4604, 0.2646, 0.4608, 0.1429, 0.4719, 0.1429, 0.4825, 0.2647, 0.4715, 0.2646, 0.4719, 0.1429, 0.4829, 0.143, 0.4936, 0.2647, 0.4825, 0.2647, 0.4829, 0.143, 0.494, 0.143, 0.5047, 0.2647, 0.4936, 0.2647, 0.494, 0.143, 0.5051, 0.143, 0.5157, 0.2648, 0.5047, 0.2647, 0.5051, 0.143, 0.5161, 0.1431, 0.5268, 0.2648, 0.5157, 0.2648, 0.5161, 0.1431, 0.5272, 0.1431, 0.5379, 0.2648, 0.5268, 0.2648, 0.5272, 0.1431, 0.5382, 0.1431, 0.5489, 0.2649, 0.5379, 0.2648, 0.5382, 0.1431, 0.5493, 0.1432, 0.56, 0.2649, 0.5489, 0.2649, 0.5493, 0.1432, 0.5604, 0.1432, 0.4588, 0.7514, 0.4478, 0.7514, 0.4482, 0.6297, 0.4592, 0.6297, 0.4699, 0.7514, 0.4588, 0.7514, 0.4592, 0.6297, 0.4703, 0.6297, 0.481, 0.7515, 0.4699, 0.7514, 0.4703, 0.6297, 0.4814, 0.6298, 0.492, 0.7515, 0.481, 0.7515, 0.4814, 0.6298, 0.4924, 0.6298, 0.5031, 0.7516, 0.492, 0.7515, 0.4924, 0.6298, 0.5035, 0.6298, 0.5142, 0.7516, 0.5031, 0.7516, 0.5035, 0.6298, 0.5146, 0.6299, 0.5252, 0.7516, 0.5142, 0.7516, 0.5146, 0.6299, 0.5256, 0.6299, 0.5363, 0.7517, 0.5252, 0.7516, 0.5256, 0.6299, 0.5367, 0.63, 0.5474, 0.7517, 0.5363, 0.7517, 0.5367, 0.63, 0.5477, 0.63, 0.5584, 0.7517, 0.5474, 0.7517, 0.5477, 0.63, 0.5588, 0.63, 0.4478, 0.7514, 0.4367, 0.7513, 0.4371, 0.6296, 0.4482, 0.6297, 0.4493, 0.2646, 0.4383, 0.2645, 0.4387, 0.1428, 0.4497, 0.1429, 0.5584, 0.7517, 0.5584, 0.7517, 0.5588, 0.63, 0.5588, 0.63, 0.56, 0.2649, 0.56, 0.2649, 0.5604, 0.1432, 0.5604, 0.1432, 0.3158, 0.5075, 0.1941, 0.5071, 0.1949, 0.2637, 0.3166, 0.2641, 0.8026, 0.5091, 0.6809, 0.5087, 0.6817, 0.2653, 0.8034, 0.2657, 0.3276, 0.2642, 0.3166, 0.2641, 0.317, 0.1424, 0.328, 0.1425, 0.3261, 0.751, 0.315, 0.7509, 0.3154, 0.6292, 0.3265, 0.6293])
me_cube_004.materials.append(mat_texturapolen)
me_cube_004.update()
me_circle_001 = bpy.data.meshes.new('Circle.001')
me_circle_001.from_pydata([(0.0, 1.0, 0.0), (-0.1951, 0.9808, 0.0), (-0.3827, 0.9239, 0.0), (-0.5556, 0.8315, 0.0), (-0.7071, 0.7071, 0.0), (-0.8315, 0.5556, 0.0), (-0.9239, 0.3827, 0.0), (-0.9808, 0.1951, 0.0), (-1.0, 0.0, 0.0), (-0.9808, -0.1951, 0.0), (-0.9239, -0.3827, 0.0), (-0.8315, -0.5556, 0.0), (-0.7071, -0.7071, 0.0), (-0.5556, -0.8315, 0.0), (-0.3827, -0.9239, 0.0), (-0.1951, -0.9808, 0.0), (0.0, -1.0, 0.0), (0.1951, -0.9808, 0.0), (0.3827, -0.9239, 0.0), (0.5556, -0.8315, 0.0), (0.7071, -0.7071, 0.0), (0.8315, -0.5556, 0.0), (0.9239, -0.3827, 0.0), (0.9808, -0.1951, 0.0), (1.0, 0.0, 0.0), (0.9808, 0.1951, 0.0), (0.9239, 0.3827, 0.0), (0.8315, 0.5556, 0.0), (0.7071, 0.7071, 0.0), (0.5556, 0.8315, 0.0), (0.3827, 0.9239, 0.0), (0.1951, 0.9808, 0.0), (7.379e-09, 0.7143, 0.0), (-0.1394, 0.7006, 0.0), (-0.2733, 0.6599, 0.0), (-0.3968, 0.5939, 0.0), (-0.5051, 0.5051, 0.0), (-0.5939, 0.3968, 0.0), (-0.6599, 0.2733, 0.0), (-0.7006, 0.1394, 0.0), (-0.7143, -3.351e-09, 0.0), (-0.7006, -0.1394, 0.0), (-0.6599, -0.2733, 0.0), (-0.5939, -0.3968, 0.0), (-0.5051, -0.5051, 0.0), (-0.3968, -0.5939, 0.0), (-0.2733, -0.6599, 0.0), (-0.1394, -0.7006, 0.0), (7.379e-09, -0.7143, 0.0), (0.1394, -0.7006, 0.0), (0.2733, -0.6599, 0.0), (0.3968, -0.5939, 0.0), (0.5051, -0.5051, 0.0), (0.5939, -0.3968, 0.0), (0.6599, -0.2733, 0.0), (0.7006, -0.1394, 0.0), (0.7143, -3.351e-09, 0.0), (0.7006, 0.1394, 0.0), (0.6599, 0.2733, 0.0), (0.5939, 0.3968, 0.0), (0.5051, 0.5051, 0.0), (0.3968, 0.5939, 0.0), (0.2733, 0.6599, 0.0), (0.1394, 0.7006, 0.0), (0.5504, 0.375, 0.0), (0.4193, 0.4604, 0.0), (0.2718, 0.5263, 0.0), (0.1134, 0.5702, 0.0), (-0.04966, 0.5903, 0.0), (-0.2112, 0.5858, 0.0), (-0.365, 0.5571, 0.0), (0.5732, 0.2239, 0.0), (0.4233, 0.2976, 0.0), (0.2568, 0.3578, 0.0), (0.07999, 0.4021, 0.0), (-0.1003, 0.4289, 0.0), (-0.2772, 0.437, 0.0), (-0.4439, 0.4262, 0.0), (0.573, 0.0595, 0.0), (0.4095, 0.1154, 0.0), (0.23, 0.1654, 0.0), (0.04134, 0.2078, 0.0), (-0.1492, 0.2409, 0.0), (-0.3342, 0.2633, 0.0), (-0.5067, 0.2743, 0.0), (0.5504, -0.1095, 0.0), (0.3791, -0.07542, 0.0), (0.1933, -0.03845, 0.0), (-3.539e-08, 5.96e-08, 0.0), (-0.1933, 0.03845, 0.0), (-0.3791, 0.07542, 0.0), (-0.5504, 0.1095, 0.0), (0.5067, -0.2743, 0.0), (0.3342, -0.2633, 0.0), (0.1492, -0.2409, 0.0), (-0.04134, -0.2078, 0.0), (-0.23, -0.1654, 0.0), (-0.4095, -0.1154, 0.0), (-0.573, -0.0595, 0.0), (0.4439, -0.4262, 0.0), (0.2772, -0.437, 0.0), (0.1003, -0.4289, 0.0), (-0.07999, -0.4021, 0.0), (-0.2568, -0.3578, 0.0), (-0.4233, -0.2976, 0.0), (-0.5732, -0.2239, 0.0), (0.365, -0.5571, 0.0), (0.2112, -0.5858, 0.0), (0.04966, -0.5903, 0.0), (-0.1134, -0.5702, 0.0), (-0.2718, -0.5263, 0.0), (-0.4193, -0.4604, 0.0), (-0.5504, -0.375, 0.0)], [], [(27, 26, 58, 59), (14, 13, 45, 46), (1, 0, 32, 33), (28, 27, 59, 60), (15, 14, 46, 47), (2, 1, 33, 34), (29, 28, 60, 61), (16, 15, 47, 48), (3, 2, 34, 35), (30, 29, 61, 62), (17, 16, 48, 49), (4, 3, 35, 36), (31, 30, 62, 63), (18, 17, 49, 50), (5, 4, 36, 37), (0, 31, 63, 32), (19, 18, 50, 51), (6, 5, 37, 38), (20, 19, 51, 52), (7, 6, 38, 39), (21, 20, 52, 53), (8, 7, 39, 40), (22, 21, 53, 54), (9, 8, 40, 41), (23, 22, 54, 55), (10, 9, 41, 42), (24, 23, 55, 56), (11, 10, 42, 43), (25, 24, 56, 57), (12, 11, 43, 44), (26, 25, 57, 58), (13, 12, 44, 45), (59, 58, 64, 60), (58, 57, 71, 64), (57, 56, 78, 71), (56, 55, 85, 78), (55, 54, 92, 85), (54, 53, 99, 92), (53, 52, 106, 99), (52, 51, 50, 106), (60, 64, 65, 61), (64, 71, 72, 65), (71, 78, 79, 72), (78, 85, 86, 79), (85, 92, 93, 86), (92, 99, 100, 93), (99, 106, 107, 100), (106, 50, 49, 107), (61, 65, 66, 62), (65, 72, 73, 66), (72, 79, 80, 73), (79, 86, 87, 80), (86, 93, 94, 87), (93, 100, 101, 94), (100, 107, 108, 101), (107, 49, 48, 108), (62, 66, 67, 63), (66, 73, 74, 67), (73, 80, 81, 74), (80, 87, 88, 81), (87, 94, 95, 88), (94, 101, 102, 95), (101, 108, 109, 102), (108, 48, 47, 109), (63, 67, 68, 32), (67, 74, 75, 68), (74, 81, 82, 75), (81, 88, 89, 82), (88, 95, 96, 89), (95, 102, 103, 96), (102, 109, 110, 103), (109, 47, 46, 110), (32, 68, 69, 33), (68, 75, 76, 69), (75, 82, 83, 76), (82, 89, 90, 83), (89, 96, 97, 90), (96, 103, 104, 97), (103, 110, 111, 104), (110, 46, 45, 111), (33, 69, 70, 34), (69, 76, 77, 70), (76, 83, 84, 77), (83, 90, 91, 84), (90, 97, 98, 91), (97, 104, 105, 98), (104, 111, 112, 105), (111, 45, 44, 112), (34, 70, 36, 35), (70, 77, 37, 36), (77, 84, 38, 37), (84, 91, 39, 38), (91, 98, 40, 39), (98, 105, 41, 40), (105, 112, 42, 41), (112, 44, 43, 42)])
_uv = me_circle_001.uv_layers.new(name='UVMap')
_uv.uv.foreach_set('vector', [0.0, 0.0, 0.0, 0.0, 0.0, 0.0, 0.0, 0.0, 0.0, 0.0, 0.0, 0.0, 0.0, 0.0, 0.0, 0.0, 0.0, 0.0, 0.0, 0.0, 0.0, 0.0, 0.0, 0.0, 0.0, 0.0, 0.0, 0.0, 0.0, 0.0, 0.0, 0.0, 0.0, 0.0, 0.0, 0.0, 0.0, 0.0, 0.0, 0.0, 0.0, 0.0, 0.0, 0.0, 0.0, 0.0, 0.0, 0.0, 0.0, 0.0, 0.0, 0.0, 0.0, 0.0, 0.0, 0.0, 0.0, 0.0, 0.0, 0.0, 0.0, 0.0, 0.0, 0.0, 0.0, 0.0, 0.0, 0.0, 0.0, 0.0, 0.0, 0.0, 0.0, 0.0, 0.0, 0.0, 0.0, 0.0, 0.0, 0.0, 0.0, 0.0, 0.0, 0.0, 0.0, 0.0, 0.0, 0.0, 0.0, 0.0, 0.0, 0.0, 0.0, 0.0, 0.0, 0.0, 0.0, 0.0, 0.0, 0.0, 0.0, 0.0, 0.0, 0.0, 0.0, 0.0, 0.0, 0.0, 0.0, 0.0, 0.0, 0.0, 0.0, 0.0, 0.0, 0.0, 0.0, 0.0, 0.0, 0.0, 0.0, 0.0, 0.0, 0.0, 0.0, 0.0, 0.0, 0.0, 0.0, 0.0, 0.0, 0.0, 0.0, 0.0, 0.0, 0.0, 0.0, 0.0, 0.0, 0.0, 0.0, 0.0, 0.0, 0.0, 0.0, 0.0, 0.0, 0.0, 0.0, 0.0, 0.0, 0.0, 0.0, 0.0, 0.0, 0.0, 0.0, 0.0, 0.0, 0.0, 0.0, 0.0, 0.0, 0.0, 0.0, 0.0, 0.0, 0.0, 0.0, 0.0, 0.0, 0.0, 0.0, 0.0, 0.0, 0.0, 0.0, 0.0, 0.0, 0.0, 0.0, 0.0, 0.0, 0.0, 0.0, 0.0, 0.0, 0.0, 0.0, 0.0, 0.0, 0.0, 0.0, 0.0, 0.0, 0.0, 0.0, 0.0, 0.0, 0.0, 0.0, 0.0, 0.0, 0.0, 0.0, 0.0, 0.0, 0.0, 0.0, 0.0, 0.0, 0.0, 0.0, 0.0, 0.0, 0.0, 0.0, 0.0, 0.0, 0.0, 0.0, 0.0, 0.0, 0.0, 0.0, 0.0, 0.0, 0.0, 0.0, 0.0, 0.0, 0.0, 0.0, 0.0, 0.0, 0.0, 0.0, 0.0, 0.0, 0.0, 0.0, 0.0, 0.0, 0.0, 0.0, 0.0, 0.0, 0.0, 0.0, 0.0, 0.0, 0.0, 0.0, 0.0, 0.0, 0.0, 0.0, 0.0, 0.0, 0.0, 0.0, 0.0, 0.0, 0.0, 0.0, 0.0, 0.0, 0.0, 0.0, 0.0, 0.0, 0.0, 0.0, 0.0, 0.0, 0.0, 0.0, 0.0, 0.0, 0.0, 0.0, 0.0, 0.0, 0.0, 0.0, 0.0, 0.0, 0.0, 0.0, 0.0, 0.0, 0.0, 0.0, 0.0, 0.0, 0.0, 0.0, 0.0, 0.0, 0.0, 0.0, 0.0, 0.0, 0.0, 0.0, 0.0, 0.0, 0.0, 0.0, 0.0, 0.0, 0.0, 0.0, 0.0, 0.0, 0.0, 0.0, 0.0, 0.0, 0.0, 0.0, 0.0, 0.0, 0.0, 0.0, 0.0, 0.0, 0.0, 0.0, 0.0, 0.0, 0.0, 0.0, 0.0, 0.0, 0.0, 0.0, 0.0, 0.0, 0.0, 0.0, 0.0, 0.0, 0.0, 0.0, 0.0, 0.0, 0.0, 0.0, 0.0, 0.0, 0.0, 0.0, 0.0, 0.0, 0.0, 0.0, 0.0, 0.0, 0.0, 0.0, 0.0, 0.0, 0.0, 0.0, 0.0, 0.0, 0.0, 0.0, 0.0, 0.0, 0.0, 0.0, 0.0, 0.0, 0.0, 0.0, 0.0, 0.0, 0.0, 0.0, 0.0, 0.0, 0.0, 0.0, 0.0, 0.0, 0.0, 0.0, 0.0, 0.0, 0.0, 0.0, 0.0, 0.0, 0.0, 0.0, 0.0, 0.0, 0.0, 0.0, 0.0, 0.0, 0.0, 0.0, 0.0, 0.0, 0.0, 0.0, 0.0, 0.0, 0.0, 0.0, 0.0, 0.0, 0.0, 0.0, 0.0, 0.0, 0.0, 0.0, 0.0, 0.0, 0.0, 0.0, 0.0, 0.0, 0.0, 0.0, 0.0, 0.0, 0.0, 0.0, 0.0, 0.0, 0.0, 0.0, 0.0, 0.0, 0.0, 0.0, 0.0, 0.0, 0.0, 0.0, 0.0, 0.0, 0.0, 0.0, 0.0, 0.0, 0.0, 0.0, 0.0, 0.0, 0.0, 0.0, 0.0, 0.0, 0.0, 0.0, 0.0, 0.0, 0.0, 0.0, 0.0, 0.0, 0.0, 0.0, 0.0, 0.0, 0.0, 0.0, 0.0, 0.0, 0.0, 0.0, 0.0, 0.0, 0.0, 0.0, 0.0, 0.0, 0.0, 0.0, 0.0, 0.0, 0.0, 0.0, 0.0, 0.0, 0.0, 0.0, 0.0, 0.0, 0.0, 0.0, 0.0, 0.0, 0.0, 0.0, 0.0, 0.0, 0.0, 0.0, 0.0, 0.0, 0.0, 0.0, 0.0, 0.0, 0.0, 0.0, 0.0, 0.0, 0.0, 0.0, 0.0, 0.0, 0.0, 0.0, 0.0, 0.0, 0.0, 0.0, 0.0, 0.0, 0.0, 0.0, 0.0, 0.0, 0.0, 0.0, 0.0, 0.0, 0.0, 0.0, 0.0, 0.0, 0.0, 0.0, 0.0, 0.0, 0.0, 0.0, 0.0, 0.0, 0.0, 0.0, 0.0, 0.0, 0.0, 0.0, 0.0, 0.0, 0.0, 0.0, 0.0, 0.0, 0.0, 0.0, 0.0, 0.0, 0.0, 0.0, 0.0, 0.0, 0.0, 0.0, 0.0, 0.0, 0.0, 0.0, 0.0, 0.0, 0.0, 0.0, 0.0, 0.0, 0.0, 0.0, 0.0, 0.0, 0.0, 0.0, 0.0, 0.0, 0.0, 0.0, 0.0, 0.0, 0.0, 0.0, 0.0, 0.0, 0.0, 0.0, 0.0, 0.0, 0.0, 0.0, 0.0, 0.0, 0.0, 0.0, 0.0, 0.0, 0.0, 0.0, 0.0, 0.0, 0.0, 0.0, 0.0, 0.0, 0.0, 0.0, 0.0, 0.0, 0.0, 0.0, 0.0, 0.0, 0.0, 0.0, 0.0, 0.0, 0.0, 0.0, 0.0, 0.0, 0.0, 0.0, 0.0, 0.0, 0.0, 0.0, 0.0, 0.0, 0.0, 0.0, 0.0, 0.0, 0.0, 0.0, 0.0, 0.0, 0.0, 0.0, 0.0, 0.0, 0.0, 0.0, 0.0, 0.0, 0.0, 0.0, 0.0, 0.0, 0.0, 0.0, 0.0, 0.0, 0.0, 0.0, 0.0, 0.0, 0.0, 0.0, 0.0, 0.0, 0.0, 0.0, 0.0, 0.0, 0.0, 0.0, 0.0, 0.0, 0.0, 0.0, 0.0, 0.0, 0.0, 0.0, 0.0, 0.0, 0.0, 0.0, 0.0, 0.0, 0.0, 0.0, 0.0, 0.0, 0.0, 0.0, 0.0, 0.0, 0.0, 0.0, 0.0, 0.0, 0.0, 0.0, 0.0, 0.0, 0.0, 0.0, 0.0, 0.0, 0.0, 0.0, 0.0, 0.0, 0.0, 0.0, 0.0, 0.0, 0.0, 0.0, 0.0, 0.0, 0.0, 0.0, 0.0, 0.0, 0.0, 0.0, 0.0, 0.0, 0.0, 0.0, 0.0, 0.0, 0.0, 0.0, 0.0, 0.0, 0.0, 0.0, 0.0, 0.0, 0.0, 0.0, 0.0, 0.0, 0.0, 0.0, 0.0, 0.0, 0.0, 0.0, 0.0, 0.0, 0.0, 0.0, 0.0, 0.0, 0.0, 0.0, 0.0, 0.0, 0.0, 0.0, 0.0, 0.0, 0.0])
me_circle_001.update()

# ---- objects
ob_light = bpy.data.objects.new('Light', light_light)
ob_petalo = bpy.data.objects.new('Petalo', me_plane_001)
ob_unionpetalo = bpy.data.objects.new('UnionPetalo', me_plane_002)
ob_palito = bpy.data.objects.new('Palito', me_cube_004)
ob_circle = bpy.data.objects.new('Circle', me_circle_001)
_N = ng_nodegroup.nodes; _L = ng_nodegroup.links
n0 = _N.new('NodeGroupOutput'); n0.name = 'Group Output'; n0.location = (295, 0)
n1 = _N.new('NodeGroupInput'); n1.name = 'Group Input'; n1.location = (-305, 0)
n2 = _N.new('GeometryNodeInputPosition'); n2.name = 'Position'; n2.location = (-105, -195)
n3 = _N.new('FunctionNodeAlignEulerToVector'); n3.name = 'Align Euler to Vector'; n3.location = (105, -104)
n4 = _N.new('GeometryNodeObjectInfo'); n4.name = 'Object Info'; n4.location = (104, 195)
n4.inputs[0].default_value = ob_petalo
_L.new(n2.outputs[0], n3.inputs[2])
_L.new(n3.outputs[0], n0.inputs[0])
_L.new(n4.outputs[4], n0.inputs[1])
n0.is_active_output = True
_N = ng_geometry_nodes_002.nodes; _L = ng_geometry_nodes_002.links
n0 = _N.new('NodeGroupInput'); n0.name = 'Group Input.001'; n0.location = (-721, 3196)
n1 = _N.new('NodeGroupOutput'); n1.name = 'Group Output'; n1.location = (317, -7)
n2 = _N.new('NodeGroupInput'); n2.name = 'Group Input'; n2.location = (-340, 0)
n3 = _N.new('GeometryNodeJoinGeometry'); n3.name = 'Join Geometry'; n3.location = (150, -5)
n4 = _N.new('GeometryNodeInstanceOnPoints'); n4.name = 'Instance on Points'; n4.location = (-62, 45)
n4.inputs[6].default_value = (4.2, 3.6, 2.4)
n5 = _N.new('GeometryNodeObjectInfo'); n5.name = 'Object Info'; n5.location = (-536, -138)
n5.inputs[0].default_value = ob_palito
n6 = _N.new('FunctionNodeAlignEulerToVector'); n6.name = 'Align Euler to Vector'; n6.location = (-335, -266)
n6.axis = 'Z'
_L.new(n2.outputs[0], n4.inputs[0])
_L.new(n2.outputs[0], n3.inputs[0])
_L.new(n4.outputs[0], n3.inputs[0])
_L.new(n3.outputs[0], n1.inputs[0])
_L.new(n5.outputs[4], n4.inputs[2])
_L.new(n6.outputs[0], n4.inputs[5])
n1.is_active_output = True

# ---- transforms, parenting, visibility, modifiers, constraints
ob_light.location = (4.076, 1.005, 5.904)
ob_light.rotation_euler = (0.6503, 0.05522, 1.866)
ob_light.lock_rotations_4d = False
ob_light.empty_display_type = 'ARROWS'
ob_light.color = (0.0, 0.0, 0.0, 0.0)
ob_light.lineart.crease_threshold = 0.0
ob_petalo.location = (-1.0, 0.0, 0.0)
ob_petalo.scale = (1.0, 0.5909, 1.0)
_m = ob_petalo.modifiers.new('Subdivision', 'SUBSURF')
_m.levels = 2
ob_unionpetalo.location = (0.0007127, 0.001432, -0.002824)
ob_unionpetalo.scale = (0.4353, 0.4353, 0.4353)
_m = ob_unionpetalo.modifiers.new('GeometryNodes', 'NODES')
_m.node_group = ng_geometry_nodes
ob_palito.location = (0.0001054, 0.0009925, -0.2165)
ob_palito.scale = (1.84, 1.84, 1.84)
ob_circle.location = (-0.0007127, -0.001432, 0.002824)
ob_circle.scale = (0.05397, 0.05397, 0.09693)
_m = ob_circle.modifiers.new('GeometryNodes', 'NODES')
_m.node_group = ng_geometry_nodes_002

# ---- collection membership
col_collection.objects.link(ob_light)
col_collection.objects.link(ob_petalo)
col_collection.objects.link(ob_unionpetalo)
col_collection.objects.link(ob_palito)
col_collection.objects.link(ob_circle)

# ---- scene / render settings (as saved in the file)
scene.frame_start = 1; scene.frame_end = 250; scene.frame_set(21)
scene.render.engine = 'BLENDER_EEVEE_NEXT'
scene.cycles.sampling_pattern = 'TABULATED_SOBOL'
scene.view_settings.view_transform = 'Filmic'
bpy.context.view_layer.update()

# ---- added for rendering (the .blend has no active camera): camera
cam_auto = bpy.data.cameras.new('AutoCamera')
cam_auto.lens = 50.0
cam_auto.sensor_width = 36.0
cam_auto.clip_end = 1000.0
ob_auto_camera = bpy.data.objects.new('AutoCamera', cam_auto)
scene.collection.objects.link(ob_auto_camera)
ob_auto_camera.location = (2.01355, -2.41626, 1.61563)
ob_auto_camera.rotation_euler = (1.09748, -7.21219e-08, 0.694738)
scene.camera = ob_auto_camera
bpy.context.view_layer.update()
